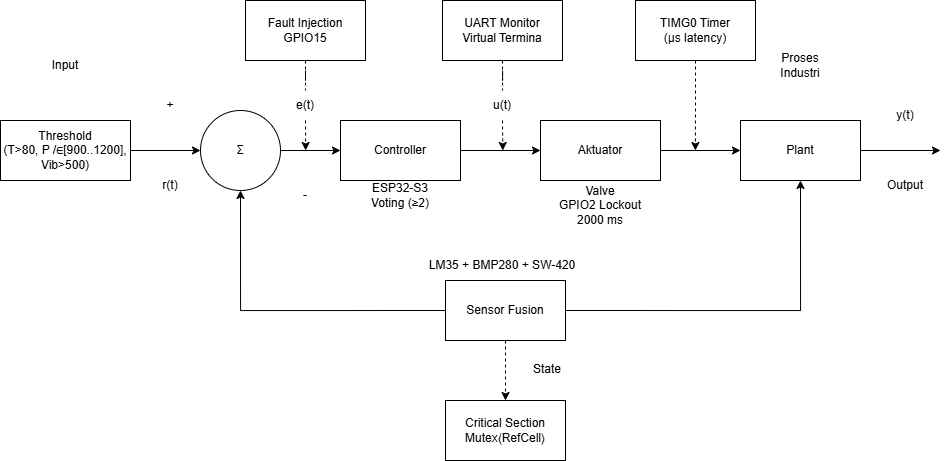

The diagram above was exported from draw.io. Its source (the exported page's mxGraphModel, read from the mxfile embedded in the PNG):
<mxGraphModel dx="1046" dy="835" grid="1" gridSize="10" guides="1" tooltips="1" connect="1" arrows="1" fold="1" page="0" pageScale="1" pageWidth="850" pageHeight="1100" math="0" shadow="0">
  <root>
    <mxCell id="0" />
    <mxCell id="1" parent="0" />
    <mxCell id="ri64FgJ53alPN-hIL2UW-3" edge="1" parent="1" source="ri64FgJ53alPN-hIL2UW-1" style="edgeStyle=orthogonalEdgeStyle;rounded=0;orthogonalLoop=1;jettySize=auto;html=1;" target="ri64FgJ53alPN-hIL2UW-2" value="">
      <mxGeometry relative="1" as="geometry" />
    </mxCell>
    <mxCell id="ri64FgJ53alPN-hIL2UW-1" parent="1" style="rounded=0;whiteSpace=wrap;html=1;" value="Threshold&#10;(T&gt;80, P /∈[900..1200],&#10;Vib&gt;500)" vertex="1">
      <mxGeometry height="60" width="130" x="205" y="330" as="geometry" />
    </mxCell>
    <mxCell id="ri64FgJ53alPN-hIL2UW-9" edge="1" parent="1" source="ri64FgJ53alPN-hIL2UW-2" style="edgeStyle=orthogonalEdgeStyle;rounded=0;orthogonalLoop=1;jettySize=auto;html=1;" target="ri64FgJ53alPN-hIL2UW-8" value="">
      <mxGeometry relative="1" as="geometry" />
    </mxCell>
    <mxCell id="ri64FgJ53alPN-hIL2UW-2" parent="1" style="ellipse;whiteSpace=wrap;html=1;rounded=0;" value="Σ" vertex="1">
      <mxGeometry height="80" width="80" x="405" y="320" as="geometry" />
    </mxCell>
    <mxCell id="ri64FgJ53alPN-hIL2UW-7" parent="1" style="text;html=1;whiteSpace=wrap;strokeColor=none;fillColor=none;align=center;verticalAlign=middle;rounded=0;" value="r(t)" vertex="1">
      <mxGeometry height="30" width="60" x="345" y="380" as="geometry" />
    </mxCell>
    <mxCell id="ri64FgJ53alPN-hIL2UW-13" edge="1" parent="1" source="ri64FgJ53alPN-hIL2UW-8" style="edgeStyle=orthogonalEdgeStyle;rounded=0;orthogonalLoop=1;jettySize=auto;html=1;" target="ri64FgJ53alPN-hIL2UW-12" value="">
      <mxGeometry relative="1" as="geometry" />
    </mxCell>
    <mxCell id="ri64FgJ53alPN-hIL2UW-8" parent="1" style="whiteSpace=wrap;html=1;rounded=0;" value="Controller" vertex="1">
      <mxGeometry height="60" width="120" x="545" y="330" as="geometry" />
    </mxCell>
    <mxCell id="ri64FgJ53alPN-hIL2UW-10" parent="1" style="text;html=1;whiteSpace=wrap;strokeColor=none;fillColor=none;align=center;verticalAlign=middle;rounded=0;" value="&lt;div&gt;ESP32-S3&lt;/div&gt;&lt;div&gt;Voting (≥2)&lt;/div&gt;" vertex="1">
      <mxGeometry height="30" width="60" x="575" y="390" as="geometry" />
    </mxCell>
    <mxCell id="ri64FgJ53alPN-hIL2UW-18" edge="1" parent="1" source="ri64FgJ53alPN-hIL2UW-12" style="edgeStyle=orthogonalEdgeStyle;rounded=0;orthogonalLoop=1;jettySize=auto;html=1;" target="ri64FgJ53alPN-hIL2UW-17" value="">
      <mxGeometry relative="1" as="geometry" />
    </mxCell>
    <mxCell id="ri64FgJ53alPN-hIL2UW-12" parent="1" style="whiteSpace=wrap;html=1;rounded=0;" value="Aktuator" vertex="1">
      <mxGeometry height="60" width="120" x="745" y="330" as="geometry" />
    </mxCell>
    <mxCell id="ri64FgJ53alPN-hIL2UW-15" parent="1" style="text;html=1;whiteSpace=wrap;strokeColor=none;fillColor=none;align=center;verticalAlign=middle;rounded=0;" value="&lt;div&gt;Valve&lt;/div&gt;&lt;div&gt;GPIO2&amp;nbsp;&lt;span style=&quot;background-color: transparent; color: light-dark(rgb(0, 0, 0), rgb(255, 255, 255));&quot;&gt;Lockout 2000 ms&lt;/span&gt;&lt;/div&gt;" vertex="1">
      <mxGeometry height="30" width="100" x="755" y="400" as="geometry" />
    </mxCell>
    <mxCell id="ri64FgJ53alPN-hIL2UW-46" edge="1" parent="1" source="ri64FgJ53alPN-hIL2UW-17" style="edgeStyle=orthogonalEdgeStyle;rounded=0;orthogonalLoop=1;jettySize=auto;html=1;" value="">
      <mxGeometry relative="1" as="geometry">
        <mxPoint x="1145" y="360" as="targetPoint" />
      </mxGeometry>
    </mxCell>
    <mxCell id="ri64FgJ53alPN-hIL2UW-17" parent="1" style="whiteSpace=wrap;html=1;rounded=0;" value="Plant" vertex="1">
      <mxGeometry height="60" width="120" x="945" y="330" as="geometry" />
    </mxCell>
    <mxCell id="ri64FgJ53alPN-hIL2UW-19" parent="1" style="text;html=1;whiteSpace=wrap;strokeColor=none;fillColor=none;align=center;verticalAlign=middle;rounded=0;" value="Proses Industri" vertex="1">
      <mxGeometry height="30" width="60" x="975" y="260" as="geometry" />
    </mxCell>
    <mxCell id="ri64FgJ53alPN-hIL2UW-20" parent="1" style="text;html=1;whiteSpace=wrap;strokeColor=none;fillColor=none;align=center;verticalAlign=middle;rounded=0;" value="Input" vertex="1">
      <mxGeometry height="30" width="60" x="240" y="260" as="geometry" />
    </mxCell>
    <mxCell id="ri64FgJ53alPN-hIL2UW-22" edge="1" parent="1" source="ri64FgJ53alPN-hIL2UW-21" style="edgeStyle=orthogonalEdgeStyle;rounded=0;orthogonalLoop=1;jettySize=auto;html=1;exitX=1;exitY=0.5;exitDx=0;exitDy=0;entryX=0.5;entryY=1;entryDx=0;entryDy=0;" target="ri64FgJ53alPN-hIL2UW-17">
      <mxGeometry relative="1" as="geometry" />
    </mxCell>
    <mxCell id="ri64FgJ53alPN-hIL2UW-23" edge="1" parent="1" source="ri64FgJ53alPN-hIL2UW-21" style="edgeStyle=orthogonalEdgeStyle;rounded=0;orthogonalLoop=1;jettySize=auto;html=1;exitX=0;exitY=0.5;exitDx=0;exitDy=0;entryX=0.5;entryY=1;entryDx=0;entryDy=0;" target="ri64FgJ53alPN-hIL2UW-2">
      <mxGeometry relative="1" as="geometry" />
    </mxCell>
    <mxCell id="ri64FgJ53alPN-hIL2UW-31" edge="1" parent="1" source="ri64FgJ53alPN-hIL2UW-21" style="edgeStyle=orthogonalEdgeStyle;rounded=0;orthogonalLoop=1;jettySize=auto;html=1;dashed=1;" target="ri64FgJ53alPN-hIL2UW-28" value="">
      <mxGeometry relative="1" as="geometry" />
    </mxCell>
    <mxCell id="ri64FgJ53alPN-hIL2UW-21" parent="1" style="rounded=0;whiteSpace=wrap;html=1;" value="Sensor Fusion" vertex="1">
      <mxGeometry height="60" width="120" x="650" y="490" as="geometry" />
    </mxCell>
    <mxCell id="ri64FgJ53alPN-hIL2UW-24" parent="1" style="text;html=1;whiteSpace=wrap;strokeColor=none;fillColor=none;align=center;verticalAlign=middle;rounded=0;" value="&lt;div&gt;LM35 + BMP280&amp;nbsp;&lt;span style=&quot;background-color: transparent; color: light-dark(rgb(0, 0, 0), rgb(255, 255, 255));&quot;&gt;+ SW-420&lt;/span&gt;&lt;/div&gt;" vertex="1">
      <mxGeometry height="30" width="150" x="632" y="460" as="geometry" />
    </mxCell>
    <mxCell id="ri64FgJ53alPN-hIL2UW-28" parent="1" style="rounded=0;whiteSpace=wrap;html=1;" value="Critical Section&#10;Mutex⟨RefCell⟩" vertex="1">
      <mxGeometry height="60" width="120" x="650" y="610" as="geometry" />
    </mxCell>
    <mxCell id="ri64FgJ53alPN-hIL2UW-32" parent="1" style="text;html=1;whiteSpace=wrap;strokeColor=none;fillColor=none;align=center;verticalAlign=middle;rounded=0;" value="State" vertex="1">
      <mxGeometry height="30" width="60" x="722" y="564" as="geometry" />
    </mxCell>
    <mxCell id="ri64FgJ53alPN-hIL2UW-52" edge="1" parent="1" source="ri64FgJ53alPN-hIL2UW-11" style="edgeStyle=orthogonalEdgeStyle;rounded=0;orthogonalLoop=1;jettySize=auto;html=1;exitX=0.5;exitY=1;exitDx=0;exitDy=0;dashed=1;">
      <mxGeometry relative="1" as="geometry">
        <mxPoint x="510.1428571428571" y="360" as="targetPoint" />
      </mxGeometry>
    </mxCell>
    <mxCell id="ri64FgJ53alPN-hIL2UW-33" parent="1" style="rounded=0;whiteSpace=wrap;html=1;" value="&lt;div&gt;Fault Injection&lt;/div&gt;&lt;div&gt;GPIO15&lt;/div&gt;" vertex="1">
      <mxGeometry height="60" width="120" x="450" y="210" as="geometry" />
    </mxCell>
    <mxCell id="ri64FgJ53alPN-hIL2UW-51" edge="1" parent="1" source="ri64FgJ53alPN-hIL2UW-16" style="edgeStyle=orthogonalEdgeStyle;rounded=0;orthogonalLoop=1;jettySize=auto;html=1;exitX=0.5;exitY=1;exitDx=0;exitDy=0;dashed=1;">
      <mxGeometry relative="1" as="geometry">
        <mxPoint x="707.2857142857142" y="360" as="targetPoint" />
      </mxGeometry>
    </mxCell>
    <mxCell id="ri64FgJ53alPN-hIL2UW-37" parent="1" style="rounded=0;whiteSpace=wrap;html=1;" value="&lt;div&gt;UART Monitor&lt;/div&gt;&lt;div&gt;Virtual Termina&lt;/div&gt;" vertex="1">
      <mxGeometry height="60" width="120" x="647" y="210" as="geometry" />
    </mxCell>
    <mxCell id="ri64FgJ53alPN-hIL2UW-44" edge="1" parent="1" source="ri64FgJ53alPN-hIL2UW-42" style="edgeStyle=orthogonalEdgeStyle;rounded=0;orthogonalLoop=1;jettySize=auto;html=1;exitX=0.5;exitY=1;exitDx=0;exitDy=0;dashed=1;">
      <mxGeometry relative="1" as="geometry">
        <mxPoint x="899.8823529411766" y="360" as="targetPoint" />
      </mxGeometry>
    </mxCell>
    <mxCell id="ri64FgJ53alPN-hIL2UW-42" parent="1" style="rounded=0;whiteSpace=wrap;html=1;" value="TIMG0 Timer&#10;(μs latency)" vertex="1">
      <mxGeometry height="60" width="120" x="840" y="210" as="geometry" />
    </mxCell>
    <mxCell id="ri64FgJ53alPN-hIL2UW-47" parent="1" style="text;html=1;whiteSpace=wrap;strokeColor=none;fillColor=none;align=center;verticalAlign=middle;rounded=0;" value="y(t)" vertex="1">
      <mxGeometry height="30" width="60" x="1080" y="310" as="geometry" />
    </mxCell>
    <mxCell id="ri64FgJ53alPN-hIL2UW-48" parent="1" style="text;html=1;whiteSpace=wrap;strokeColor=none;fillColor=none;align=center;verticalAlign=middle;rounded=0;" value="Output" vertex="1">
      <mxGeometry height="30" width="60" x="1080" y="380" as="geometry" />
    </mxCell>
    <mxCell id="ri64FgJ53alPN-hIL2UW-53" parent="1" style="text;html=1;whiteSpace=wrap;strokeColor=none;fillColor=none;align=center;verticalAlign=middle;rounded=0;" value="+" vertex="1">
      <mxGeometry height="30" width="60" x="345" y="300" as="geometry" />
    </mxCell>
    <mxCell id="ri64FgJ53alPN-hIL2UW-54" edge="1" parent="1" source="ri64FgJ53alPN-hIL2UW-33" style="edgeStyle=orthogonalEdgeStyle;rounded=0;orthogonalLoop=1;jettySize=auto;html=1;exitX=0.5;exitY=1;exitDx=0;exitDy=0;dashed=1;endArrow=none;endFill=0;" target="ri64FgJ53alPN-hIL2UW-11" value="">
      <mxGeometry relative="1" as="geometry">
        <mxPoint x="510" y="270" as="sourcePoint" />
        <mxPoint x="510.1428571428571" y="360" as="targetPoint" />
      </mxGeometry>
    </mxCell>
    <mxCell id="ri64FgJ53alPN-hIL2UW-11" parent="1" style="text;html=1;whiteSpace=wrap;strokeColor=none;fillColor=none;align=center;verticalAlign=middle;rounded=0;" value="e(t)" vertex="1">
      <mxGeometry height="30" width="60" x="480" y="300" as="geometry" />
    </mxCell>
    <mxCell id="ri64FgJ53alPN-hIL2UW-55" edge="1" parent="1" source="ri64FgJ53alPN-hIL2UW-37" style="edgeStyle=orthogonalEdgeStyle;rounded=0;orthogonalLoop=1;jettySize=auto;html=1;exitX=0.5;exitY=1;exitDx=0;exitDy=0;dashed=1;endArrow=none;endFill=0;" target="ri64FgJ53alPN-hIL2UW-16" value="">
      <mxGeometry relative="1" as="geometry">
        <mxPoint x="707" y="270" as="sourcePoint" />
        <mxPoint x="707.2857142857142" y="360" as="targetPoint" />
      </mxGeometry>
    </mxCell>
    <mxCell id="ri64FgJ53alPN-hIL2UW-16" parent="1" style="text;html=1;whiteSpace=wrap;strokeColor=none;fillColor=none;align=center;verticalAlign=middle;rounded=0;" value="u(t)" vertex="1">
      <mxGeometry height="30" width="60" x="677" y="300" as="geometry" />
    </mxCell>
    <mxCell id="ri64FgJ53alPN-hIL2UW-56" parent="1" style="text;html=1;whiteSpace=wrap;strokeColor=none;fillColor=none;align=center;verticalAlign=middle;rounded=0;" value="-" vertex="1">
      <mxGeometry height="30" width="60" x="480" y="390" as="geometry" />
    </mxCell>
  </root>
</mxGraphModel>